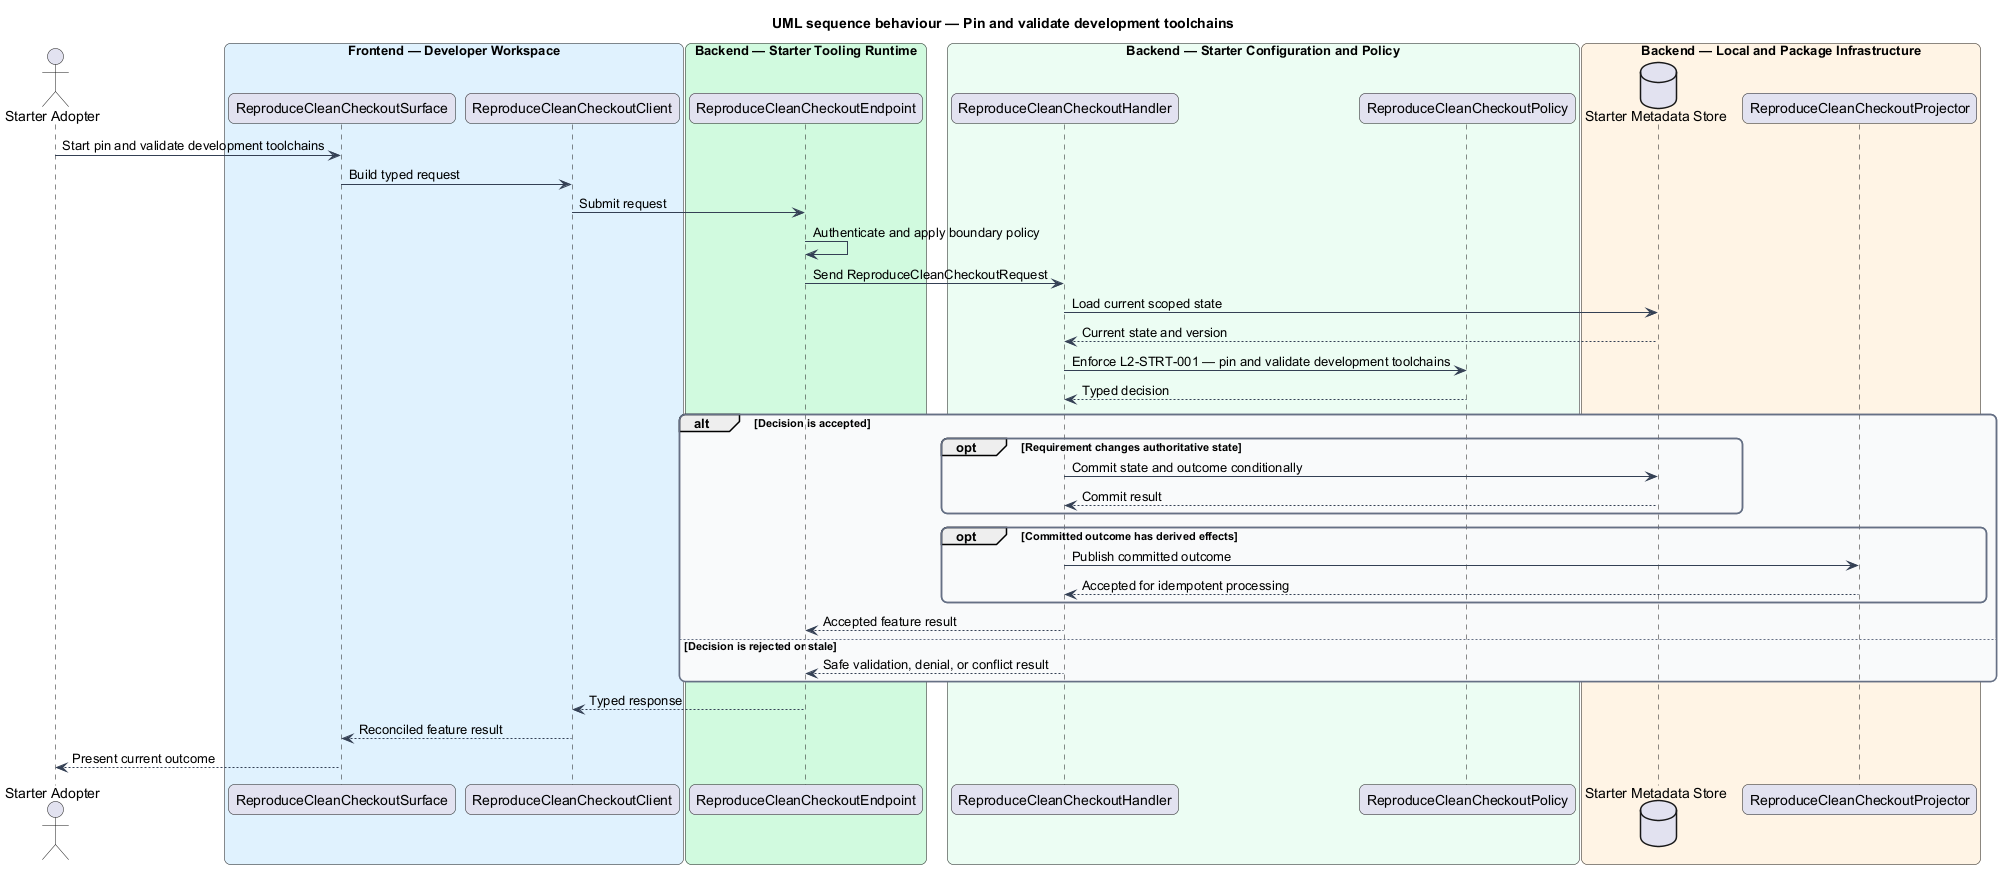

The diagram above was rendered by PlantUML. Its source (embedded in the PNG):
@startuml
title UML sequence behaviour — Pin and validate development toolchains
skinparam backgroundColor #FFFFFF
skinparam shadowing false
skinparam roundcorner 12
skinparam defaultFontName Arial
skinparam ArrowColor #344054
skinparam rectangle {
  BorderColor #344054
  FontColor #101828
}
skinparam package {
  BorderColor #667085
  FontColor #101828
  BackgroundColor #F9FAFB
}
actor "Starter Adopter" as actor
box "Frontend — Developer Workspace" #E0F2FE
  participant "ReproduceCleanCheckoutSurface" as surface
  participant "ReproduceCleanCheckoutClient" as client
end box
box "Backend — Starter Tooling Runtime" #D1FADF
  participant "ReproduceCleanCheckoutEndpoint" as endpoint
end box
box "Backend — Starter Configuration and Policy" #ECFDF3
  participant "ReproduceCleanCheckoutHandler" as handler
  participant "ReproduceCleanCheckoutPolicy" as policy
end box
box "Backend — Local and Package Infrastructure" #FFF4E5
  database "Starter Metadata Store" as store
  participant "ReproduceCleanCheckoutProjector" as projector
end box

actor -> surface : Start pin and validate development toolchains
surface -> client : Build typed request
client -> endpoint : Submit request
endpoint -> endpoint : Authenticate and apply boundary policy
endpoint -> handler : Send ReproduceCleanCheckoutRequest
handler -> store : Load current scoped state
store --> handler : Current state and version
handler -> policy : Enforce L2-STRT-001 — pin and validate development toolchains
policy --> handler : Typed decision
alt Decision is accepted
  opt Requirement changes authoritative state
    handler -> store : Commit state and outcome conditionally
    store --> handler : Commit result
  end
  opt Committed outcome has derived effects
    handler -> projector : Publish committed outcome
    projector --> handler : Accepted for idempotent processing
  end
  handler --> endpoint : Accepted feature result
else Decision is rejected or stale
  handler --> endpoint : Safe validation, denial, or conflict result
end
endpoint --> client : Typed response
client --> surface : Reconciled feature result
surface --> actor : Present current outcome
@enduml